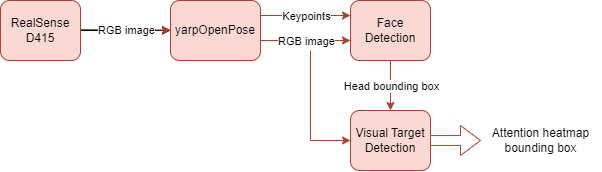

The diagram above was exported from draw.io. Its source (the exported page's mxGraphModel, read from the mxfile embedded in the PNG):
<mxGraphModel dx="1061" dy="621" grid="1" gridSize="10" guides="1" tooltips="1" connect="1" arrows="1" fold="1" page="1" pageScale="1" pageWidth="850" pageHeight="1100" math="0" shadow="0">
  <root>
    <mxCell id="0" />
    <mxCell id="1" parent="0" />
    <mxCell id="DAa5YFtaIPxDk_oaMnbr-6" value="" style="edgeStyle=orthogonalEdgeStyle;rounded=0;orthogonalLoop=1;jettySize=auto;html=1;" edge="1" parent="1" source="DAa5YFtaIPxDk_oaMnbr-1" target="DAa5YFtaIPxDk_oaMnbr-4">
      <mxGeometry relative="1" as="geometry" />
    </mxCell>
    <mxCell id="DAa5YFtaIPxDk_oaMnbr-1" value="&lt;font color=&quot;#000000&quot;&gt;RealSense D415&lt;/font&gt;" style="rounded=1;whiteSpace=wrap;html=1;fillColor=#fad9d5;strokeColor=#ae4132;" vertex="1" parent="1">
      <mxGeometry x="100" y="120" width="80" height="60" as="geometry" />
    </mxCell>
    <mxCell id="DAa5YFtaIPxDk_oaMnbr-2" value="" style="endArrow=classic;html=1;rounded=0;fillColor=#fad9d5;strokeColor=#ae4132;strokeWidth=1;" edge="1" parent="1">
      <mxGeometry relative="1" as="geometry">
        <mxPoint x="180" y="149" as="sourcePoint" />
        <mxPoint x="270" y="149.5" as="targetPoint" />
      </mxGeometry>
    </mxCell>
    <mxCell id="DAa5YFtaIPxDk_oaMnbr-3" value="&lt;font color=&quot;#000000&quot;&gt;RGB image&lt;/font&gt;" style="edgeLabel;resizable=0;html=1;align=center;verticalAlign=middle;" connectable="0" vertex="1" parent="DAa5YFtaIPxDk_oaMnbr-2">
      <mxGeometry relative="1" as="geometry" />
    </mxCell>
    <mxCell id="DAa5YFtaIPxDk_oaMnbr-4" value="&lt;font color=&quot;#000000&quot;&gt;yarpOpenPose&lt;/font&gt;" style="rounded=1;whiteSpace=wrap;html=1;fillColor=#fad9d5;strokeColor=#ae4132;" vertex="1" parent="1">
      <mxGeometry x="270" y="120" width="90" height="60" as="geometry" />
    </mxCell>
    <mxCell id="DAa5YFtaIPxDk_oaMnbr-5" value="&lt;font color=&quot;#000000&quot;&gt;Face Detection&lt;/font&gt;" style="rounded=1;whiteSpace=wrap;html=1;fillColor=#fad9d5;strokeColor=#ae4132;" vertex="1" parent="1">
      <mxGeometry x="450" y="120" width="80" height="60" as="geometry" />
    </mxCell>
    <mxCell id="DAa5YFtaIPxDk_oaMnbr-7" value="" style="endArrow=classic;html=1;rounded=0;fillColor=#fad9d5;strokeColor=#ae4132;exitX=1;exitY=0.25;exitDx=0;exitDy=0;entryX=0;entryY=0.25;entryDx=0;entryDy=0;" edge="1" parent="1" source="DAa5YFtaIPxDk_oaMnbr-4" target="DAa5YFtaIPxDk_oaMnbr-5">
      <mxGeometry relative="1" as="geometry">
        <mxPoint x="375" y="130" as="sourcePoint" />
        <mxPoint x="475" y="130" as="targetPoint" />
      </mxGeometry>
    </mxCell>
    <mxCell id="DAa5YFtaIPxDk_oaMnbr-8" value="&lt;font color=&quot;#000000&quot;&gt;Keypoints&lt;/font&gt;" style="edgeLabel;resizable=0;html=1;align=center;verticalAlign=middle;" connectable="0" vertex="1" parent="DAa5YFtaIPxDk_oaMnbr-7">
      <mxGeometry relative="1" as="geometry" />
    </mxCell>
    <mxCell id="DAa5YFtaIPxDk_oaMnbr-9" value="" style="endArrow=classic;html=1;rounded=0;fillColor=#fad9d5;strokeColor=#ae4132;exitX=1;exitY=0.25;exitDx=0;exitDy=0;entryX=0;entryY=0.25;entryDx=0;entryDy=0;" edge="1" parent="1">
      <mxGeometry relative="1" as="geometry">
        <mxPoint x="360" y="160" as="sourcePoint" />
        <mxPoint x="450" y="160" as="targetPoint" />
      </mxGeometry>
    </mxCell>
    <mxCell id="DAa5YFtaIPxDk_oaMnbr-10" value="&lt;font color=&quot;#000000&quot;&gt;RGB image&lt;/font&gt;" style="edgeLabel;resizable=0;html=1;align=center;verticalAlign=middle;" connectable="0" vertex="1" parent="DAa5YFtaIPxDk_oaMnbr-9">
      <mxGeometry relative="1" as="geometry" />
    </mxCell>
    <mxCell id="DAa5YFtaIPxDk_oaMnbr-11" value="" style="endArrow=classic;html=1;rounded=0;fillColor=#a20025;strokeColor=#AE4132;entryX=0;entryY=0.5;entryDx=0;entryDy=0;" edge="1" parent="1" target="DAa5YFtaIPxDk_oaMnbr-12">
      <mxGeometry width="50" height="50" relative="1" as="geometry">
        <mxPoint x="410" y="170" as="sourcePoint" />
        <mxPoint x="450" y="240" as="targetPoint" />
        <Array as="points">
          <mxPoint x="410" y="260" />
        </Array>
      </mxGeometry>
    </mxCell>
    <mxCell id="DAa5YFtaIPxDk_oaMnbr-12" value="&lt;font color=&quot;#000000&quot;&gt;Visual Target Detection&lt;/font&gt;" style="rounded=1;whiteSpace=wrap;html=1;fillColor=#fad9d5;strokeColor=#ae4132;" vertex="1" parent="1">
      <mxGeometry x="450" y="230" width="80" height="60" as="geometry" />
    </mxCell>
    <mxCell id="DAa5YFtaIPxDk_oaMnbr-13" value="" style="endArrow=classic;html=1;rounded=0;fillColor=#fad9d5;strokeColor=#ae4132;exitX=0.5;exitY=1;exitDx=0;exitDy=0;entryX=0.5;entryY=0;entryDx=0;entryDy=0;" edge="1" parent="1" source="DAa5YFtaIPxDk_oaMnbr-5" target="DAa5YFtaIPxDk_oaMnbr-12">
      <mxGeometry relative="1" as="geometry">
        <mxPoint x="510" y="200" as="sourcePoint" />
        <mxPoint x="600" y="200" as="targetPoint" />
      </mxGeometry>
    </mxCell>
    <mxCell id="DAa5YFtaIPxDk_oaMnbr-14" value="&lt;font color=&quot;#000000&quot;&gt;Head bounding box&lt;/font&gt;" style="edgeLabel;resizable=0;html=1;align=center;verticalAlign=middle;" connectable="0" vertex="1" parent="DAa5YFtaIPxDk_oaMnbr-13">
      <mxGeometry relative="1" as="geometry" />
    </mxCell>
    <mxCell id="DAa5YFtaIPxDk_oaMnbr-23" value="Attention heatmap &lt;br&gt;bounding box" style="text;html=1;align=center;verticalAlign=middle;resizable=0;points=[];autosize=1;strokeColor=none;fillColor=none;" vertex="1" parent="1">
      <mxGeometry x="580" y="240" width="120" height="40" as="geometry" />
    </mxCell>
    <mxCell id="DAa5YFtaIPxDk_oaMnbr-25" value="" style="html=1;shadow=0;dashed=0;align=center;verticalAlign=middle;shape=mxgraph.arrows2.arrow;dy=0.67;dx=20;notch=0;strokeColor=#AE4132;" vertex="1" parent="1">
      <mxGeometry x="530" y="245" width="50" height="30" as="geometry" />
    </mxCell>
  </root>
</mxGraphModel>